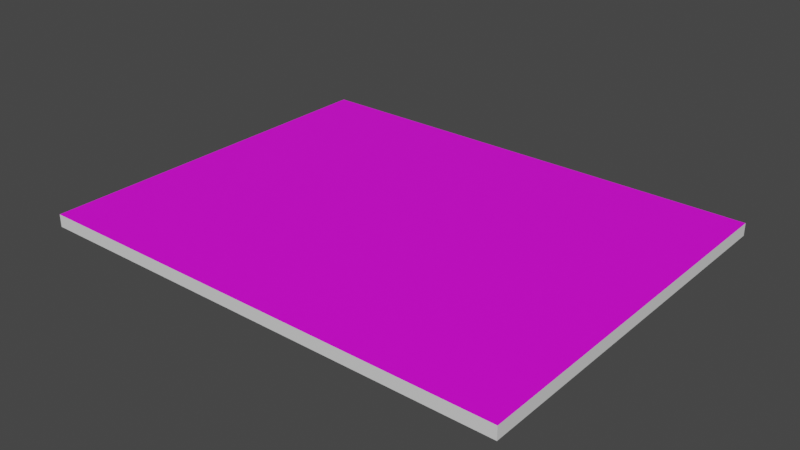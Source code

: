 # Source: testWall.blend  (saved by Blender 2.81.16; exported with 4.5.12 LTS)
import bpy
from mathutils import Matrix  # noqa: F401  (used for matrix-valued properties, if any)

bpy.ops.wm.read_factory_settings(use_empty=True)
scene = bpy.context.scene
scene.name = 'Scene'

# ---- collections
col_collection = bpy.data.collections.new('Collection'); scene.collection.children.link(col_collection)

# ---- images (referenced by path relative to the original .blend; pixels are not part of the script)
import os
ASSET_DIR = os.environ.get("B2B_ASSET_DIR", "")  # directory of the original .blend (textures are referenced by path, not embedded)
HERE = os.path.dirname(os.path.abspath(__file__))  # packed textures are extracted next to this script under _unpacked/

def load_image(name, relpath, width, height, colorspace="sRGB"):
    """Load a texture the original file referenced (path relative to the .blend, or extracted next to this script)."""
    p = next((c for c in (os.path.join(HERE, relpath), os.path.join(ASSET_DIR, relpath)) if relpath and os.path.exists(c)), "")
    if p:
        img = bpy.data.images.load(p, check_existing=True)
        img.name = name
    else:  # same state as the original file: an image datablock whose file is absent (Cycles renders it pink)
        img = bpy.data.images.new(name, width, height)
        img.source = "FILE"
        img.filepath = "//" + (relpath or name)
    img.colorspace_settings.name = colorspace
    return img
img_walltexture_png = load_image('WallTexture.png', 'WallTexture.png', 1024, 1024, 'sRGB')

# ---- materials (node trees are filled in below, after node groups)
mat_material_002 = bpy.data.materials.new('Material.002')
mat_material_002.use_transparent_shadow = False
mat_material_003 = bpy.data.materials.new('Material.003')
mat_material_003.use_transparent_shadow = False

# ---- material node trees
mat_material_002.use_nodes = True; mat_material_002.node_tree.nodes.clear()
_N = mat_material_002.node_tree.nodes; _L = mat_material_002.node_tree.links
n0 = _N.new('ShaderNodeOutputMaterial'); n0.name = 'Material Output'; n0.location = (300, 300)
n1 = _N.new('ShaderNodeBsdfPrincipled'); n1.name = 'Principled BSDF'; n1.location = (10, 300)
n1.distribution = 'GGX'
n1.subsurface_method = 'BURLEY'
n1.inputs[3].default_value = 1.45
n1.inputs[27].default_value = (0.0, 0.0, 0.0, 1.0)
n1.inputs[28].default_value = 1.0
n2 = _N.new('ShaderNodeTexImage'); n2.name = 'Image Texture'; n2.location = (-280, 275)
n2.image = img_walltexture_png
_L.new(n1.outputs[0], n0.inputs[0])
_L.new(n2.outputs[0], n1.inputs[0])
n0.is_active_output = True
mat_material_003.use_nodes = True; mat_material_003.node_tree.nodes.clear()
_N = mat_material_003.node_tree.nodes; _L = mat_material_003.node_tree.links
n0 = _N.new('ShaderNodeOutputMaterial'); n0.name = 'Material Output'; n0.location = (300, 300)
n1 = _N.new('ShaderNodeBsdfPrincipled'); n1.name = 'Principled BSDF'; n1.location = (10, 300)
n1.distribution = 'GGX'
n1.subsurface_method = 'BURLEY'
n1.inputs[3].default_value = 1.45
n1.inputs[27].default_value = (0.0, 0.0, 0.0, 1.0)
n1.inputs[28].default_value = 1.0
_L.new(n1.outputs[0], n0.inputs[0])
n0.is_active_output = True

# ---- world
world_world = bpy.data.worlds.new('World'); scene.world = world_world
world_world.use_nodes = True; world_world.node_tree.nodes.clear()
_N = world_world.node_tree.nodes; _L = world_world.node_tree.links
n0 = _N.new('ShaderNodeOutputWorld'); n0.name = 'World Output'; n0.location = (300, 300)
n1 = _N.new('ShaderNodeBackground'); n1.name = 'Background'; n1.location = (10, 300)
n1.inputs[0].default_value = (0.05088, 0.05088, 0.05088, 1.0)
_L.new(n1.outputs[0], n0.inputs[0])
n0.is_active_output = True
world_world.color = (0.05088, 0.05088, 0.05088)
world_world.use_sun_shadow = False
world_world.sun_shadow_jitter_overblur = 0.0

# ---- meshes
me_cube = bpy.data.meshes.new('Cube')
me_cube.from_pydata([(1.0, 1.0, 1.0), (1.0, 1.0, -1.0), (1.0, -1.0, 1.0), (1.0, -1.0, -1.0), (-1.0, 1.0, 1.0), (-1.0, 1.0, -1.0), (-1.0, -1.0, 1.0), (-1.0, -1.0, -1.0)], [], [(0, 4, 6, 2), (3, 2, 6, 7), (7, 6, 4, 5), (5, 1, 3, 7), (1, 0, 2, 3), (5, 4, 0, 1)])
me_cube.polygons.foreach_set('material_index', [0, 1, 1, 1, 1, 1])
_uv = me_cube.uv_layers.new(name='UVMap')
_uv.uv.foreach_set('vector', [0.0003961, -0.0003438, 1.004, -0.0003438, 1.004, 1.001, 0.0003961, 1.001, 0.375, 0.75, 0.625, 0.75, 0.625, 1.0, 0.375, 1.0, 0.375, 0.0, 0.625, 0.0, 0.625, 0.25, 0.375, 0.25, 0.125, 0.5, 0.375, 0.5, 0.375, 0.75, 0.125, 0.75, 0.375, 0.5, 0.625, 0.5, 0.625, 0.75, 0.375, 0.75, 0.375, 0.25, 0.625, 0.25, 0.625, 0.5, 0.375, 0.5])
me_cube.materials.append(mat_material_002)
me_cube.materials.append(mat_material_003)
me_cube.use_remesh_preserve_volume = False
me_cube.use_remesh_preserve_attributes = False
me_cube.use_mirror_vertex_groups = False
me_cube.update()

# ---- objects
ob_cube = bpy.data.objects.new('Cube', me_cube)

# ---- transforms, parenting, visibility, modifiers, constraints
ob_cube.location = (0.0, 0.0, 0.0)
ob_cube.scale = (14.46, 11.37, 0.3762)
ob_cube.lock_rotations_4d = False
ob_cube.empty_display_type = 'ARROWS'
ob_cube.lineart.crease_threshold = 0.0

# ---- collection membership
col_collection.objects.link(ob_cube)

# ---- scene / render settings (as saved in the file)
scene.frame_start = 1; scene.frame_end = 250; scene.frame_set(1)
scene.render.engine = 'BLENDER_EEVEE_NEXT'
scene.cycles.use_denoising = False
scene.cycles.samples = 128
scene.cycles.sampling_pattern = 'TABULATED_SOBOL'
scene.cycles.use_adaptive_sampling = False
scene.cycles.use_light_tree = False
scene.view_settings.view_transform = 'Filmic'
bpy.context.view_layer.update()

# ---- added for rendering (the .blend has no active camera and no usable light): camera, sun
cam_auto = bpy.data.cameras.new('AutoCamera')
cam_auto.lens = 50.0
cam_auto.sensor_width = 36.0
cam_auto.clip_end = 1000.0
ob_auto_camera = bpy.data.objects.new('AutoCamera', cam_auto)
scene.collection.objects.link(ob_auto_camera)
ob_auto_camera.location = (34.0435, -40.8522, 27.2348)
ob_auto_camera.rotation_euler = (1.09748, -7.21219e-08, 0.694738)
scene.camera = ob_auto_camera
light_auto_sun = bpy.data.lights.new('AutoSun', 'SUN')
light_auto_sun.energy = 3.0
light_auto_sun.angle = 0.0523599
ob_auto_sun = bpy.data.objects.new('AutoSun', light_auto_sun)
scene.collection.objects.link(ob_auto_sun)
ob_auto_sun.rotation_euler = (0.872665, 0.174533, 0.523599)
bpy.context.view_layer.update()
